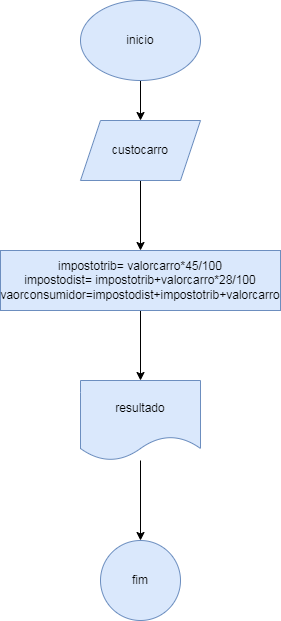

The diagram above was exported from draw.io. Its source (the exported page's mxGraphModel, read from the mxfile embedded in the PNG):
<mxGraphModel dx="880" dy="484" grid="1" gridSize="10" guides="1" tooltips="1" connect="1" arrows="1" fold="1" page="1" pageScale="1" pageWidth="827" pageHeight="1169" math="0" shadow="0">
  <root>
    <mxCell id="0" />
    <mxCell id="1" parent="0" />
    <mxCell id="2KIrUClAea0CQXqsHvxr-3" value="" style="edgeStyle=orthogonalEdgeStyle;rounded=0;orthogonalLoop=1;jettySize=auto;html=1;" edge="1" parent="1" source="2KIrUClAea0CQXqsHvxr-1" target="2KIrUClAea0CQXqsHvxr-2">
      <mxGeometry relative="1" as="geometry" />
    </mxCell>
    <mxCell id="2KIrUClAea0CQXqsHvxr-1" value="inicio" style="ellipse;whiteSpace=wrap;html=1;fillColor=#dae8fc;strokeColor=#6c8ebf;" vertex="1" parent="1">
      <mxGeometry x="340" y="10" width="120" height="80" as="geometry" />
    </mxCell>
    <mxCell id="2KIrUClAea0CQXqsHvxr-5" value="" style="edgeStyle=orthogonalEdgeStyle;rounded=0;orthogonalLoop=1;jettySize=auto;html=1;" edge="1" parent="1" source="2KIrUClAea0CQXqsHvxr-2" target="2KIrUClAea0CQXqsHvxr-4">
      <mxGeometry relative="1" as="geometry" />
    </mxCell>
    <mxCell id="2KIrUClAea0CQXqsHvxr-2" value="custocarro" style="shape=parallelogram;perimeter=parallelogramPerimeter;whiteSpace=wrap;html=1;fixedSize=1;fillColor=#dae8fc;strokeColor=#6c8ebf;" vertex="1" parent="1">
      <mxGeometry x="340" y="130" width="120" height="60" as="geometry" />
    </mxCell>
    <mxCell id="2KIrUClAea0CQXqsHvxr-7" value="" style="edgeStyle=orthogonalEdgeStyle;rounded=0;orthogonalLoop=1;jettySize=auto;html=1;" edge="1" parent="1" source="2KIrUClAea0CQXqsHvxr-4" target="2KIrUClAea0CQXqsHvxr-6">
      <mxGeometry relative="1" as="geometry" />
    </mxCell>
    <mxCell id="2KIrUClAea0CQXqsHvxr-4" value="impostotrib= valorcarro*45/100&lt;div&gt;impostodist= impostotrib+valorcarro*28/100&lt;/div&gt;&lt;div&gt;vaorconsumidor=impostodist+impostotrib+valorcarro&lt;/div&gt;" style="whiteSpace=wrap;html=1;fillColor=#dae8fc;strokeColor=#6c8ebf;" vertex="1" parent="1">
      <mxGeometry x="260" y="260" width="280" height="60" as="geometry" />
    </mxCell>
    <mxCell id="2KIrUClAea0CQXqsHvxr-9" value="" style="edgeStyle=orthogonalEdgeStyle;rounded=0;orthogonalLoop=1;jettySize=auto;html=1;" edge="1" parent="1" source="2KIrUClAea0CQXqsHvxr-6" target="2KIrUClAea0CQXqsHvxr-8">
      <mxGeometry relative="1" as="geometry" />
    </mxCell>
    <mxCell id="2KIrUClAea0CQXqsHvxr-6" value="resultado" style="shape=document;whiteSpace=wrap;html=1;boundedLbl=1;fillColor=#dae8fc;strokeColor=#6c8ebf;" vertex="1" parent="1">
      <mxGeometry x="340" y="390" width="120" height="80" as="geometry" />
    </mxCell>
    <mxCell id="2KIrUClAea0CQXqsHvxr-8" value="fim" style="ellipse;whiteSpace=wrap;html=1;fillColor=#dae8fc;strokeColor=#6c8ebf;" vertex="1" parent="1">
      <mxGeometry x="360" y="550" width="80" height="80" as="geometry" />
    </mxCell>
  </root>
</mxGraphModel>